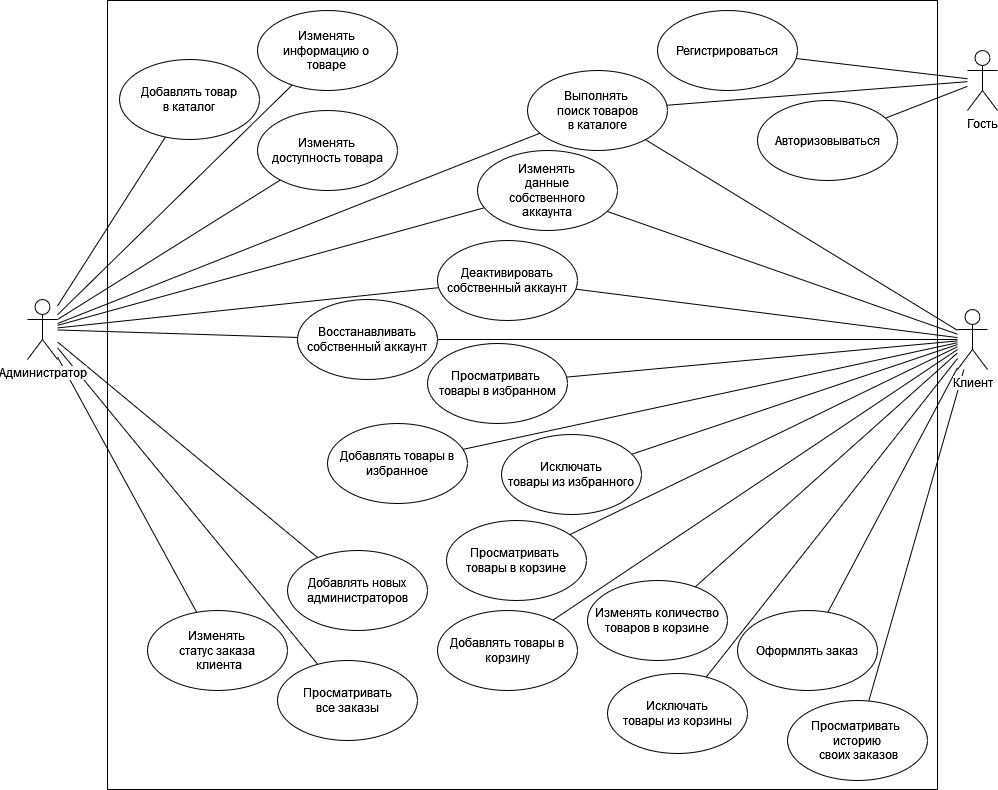

The diagram above was exported from draw.io. Its source (the exported page's mxGraphModel, read from the mxfile embedded in the PNG):
<mxGraphModel dx="1400" dy="4055" grid="1" gridSize="10" guides="1" tooltips="1" connect="1" arrows="1" fold="1" page="1" pageScale="1" pageWidth="4681" pageHeight="3300" math="0" shadow="0">
  <root>
    <mxCell id="0" />
    <mxCell id="1" parent="0" />
    <mxCell id="sRfGJkdk0s0mYE2xeK2K-22" value="" style="rounded=0;whiteSpace=wrap;html=1;" parent="1" vertex="1">
      <mxGeometry x="170" y="-40" width="830" height="789" as="geometry" />
    </mxCell>
    <mxCell id="sRfGJkdk0s0mYE2xeK2K-5" value="&lt;div&gt;Выполнять&amp;nbsp;&lt;/div&gt;&lt;div&gt;поиск товаров&lt;/div&gt;&lt;div&gt;в каталоге&lt;/div&gt;" style="ellipse;whiteSpace=wrap;html=1;" parent="1" vertex="1">
      <mxGeometry x="590" y="30" width="140" height="80" as="geometry" />
    </mxCell>
    <mxCell id="sRfGJkdk0s0mYE2xeK2K-6" value="Авторизовываться" style="ellipse;whiteSpace=wrap;html=1;" parent="1" vertex="1">
      <mxGeometry x="820" y="60" width="140" height="80" as="geometry" />
    </mxCell>
    <mxCell id="sRfGJkdk0s0mYE2xeK2K-7" value="&lt;div&gt;Добавлять товар&lt;/div&gt;&lt;div&gt;в каталог&lt;/div&gt;" style="ellipse;whiteSpace=wrap;html=1;" parent="1" vertex="1">
      <mxGeometry x="182" y="19" width="140" height="80" as="geometry" />
    </mxCell>
    <mxCell id="sRfGJkdk0s0mYE2xeK2K-8" value="&lt;div&gt;Изменять &lt;br&gt;&lt;/div&gt;&lt;div&gt;информацию о&amp;nbsp;&lt;/div&gt;&lt;div&gt;товаре&lt;br&gt;&lt;/div&gt;" style="ellipse;whiteSpace=wrap;html=1;" parent="1" vertex="1">
      <mxGeometry x="320" y="-30" width="140" height="80" as="geometry" />
    </mxCell>
    <mxCell id="sRfGJkdk0s0mYE2xeK2K-9" value="&lt;div&gt;Изменять &lt;br&gt;&lt;/div&gt;&lt;div&gt;доступность товара&lt;/div&gt;" style="ellipse;whiteSpace=wrap;html=1;" parent="1" vertex="1">
      <mxGeometry x="320" y="70" width="140" height="80" as="geometry" />
    </mxCell>
    <mxCell id="sRfGJkdk0s0mYE2xeK2K-11" value="&lt;div&gt;Просматривать&lt;/div&gt;&lt;div&gt;все заказы&lt;/div&gt;" style="ellipse;whiteSpace=wrap;html=1;" parent="1" vertex="1">
      <mxGeometry x="340" y="620" width="140" height="80" as="geometry" />
    </mxCell>
    <mxCell id="sRfGJkdk0s0mYE2xeK2K-12" value="&lt;div&gt;Изменять &lt;br&gt;&lt;/div&gt;&lt;div&gt;статус заказа&lt;/div&gt;&amp;nbsp;клиента" style="ellipse;whiteSpace=wrap;html=1;" parent="1" vertex="1">
      <mxGeometry x="210" y="570" width="140" height="80" as="geometry" />
    </mxCell>
    <mxCell id="sRfGJkdk0s0mYE2xeK2K-14" value="&lt;div&gt;Просматривать&amp;nbsp;&lt;/div&gt;&lt;div&gt;историю&lt;/div&gt;&lt;div&gt;&amp;nbsp;своих заказов&lt;/div&gt;" style="ellipse;whiteSpace=wrap;html=1;" parent="1" vertex="1">
      <mxGeometry x="850" y="660" width="140" height="80" as="geometry" />
    </mxCell>
    <mxCell id="sRfGJkdk0s0mYE2xeK2K-15" value="Оформлять заказ" style="ellipse;whiteSpace=wrap;html=1;" parent="1" vertex="1">
      <mxGeometry x="800" y="570" width="140" height="80" as="geometry" />
    </mxCell>
    <mxCell id="sRfGJkdk0s0mYE2xeK2K-16" value="Добавлять товары в корзину" style="ellipse;whiteSpace=wrap;html=1;" parent="1" vertex="1">
      <mxGeometry x="500" y="570" width="140" height="80" as="geometry" />
    </mxCell>
    <mxCell id="sRfGJkdk0s0mYE2xeK2K-17" value="&lt;div&gt;Просматривать&amp;nbsp;&lt;/div&gt;&lt;div&gt;товары в корзине&lt;/div&gt;" style="ellipse;whiteSpace=wrap;html=1;" parent="1" vertex="1">
      <mxGeometry x="509" y="480" width="140" height="80" as="geometry" />
    </mxCell>
    <mxCell id="sRfGJkdk0s0mYE2xeK2K-18" value="Изменять количество товаров в корзине" style="ellipse;whiteSpace=wrap;html=1;" parent="1" vertex="1">
      <mxGeometry x="650" y="540" width="140" height="80" as="geometry" />
    </mxCell>
    <mxCell id="sRfGJkdk0s0mYE2xeK2K-20" value="&lt;div&gt;Исключать &lt;br&gt;&lt;/div&gt;&lt;div&gt;товары из корзины&lt;/div&gt;" style="ellipse;whiteSpace=wrap;html=1;" parent="1" vertex="1">
      <mxGeometry x="670" y="633" width="140" height="80" as="geometry" />
    </mxCell>
    <mxCell id="sRfGJkdk0s0mYE2xeK2K-23" value="" style="endArrow=none;html=1;rounded=0;" parent="1" source="sRfGJkdk0s0mYE2xeK2K-7" target="sRfGJkdk0s0mYE2xeK2K-3" edge="1">
      <mxGeometry width="50" height="50" relative="1" as="geometry">
        <mxPoint x="50.82708851146708" y="228.46852770388796" as="sourcePoint" />
        <mxPoint x="360" y="320" as="targetPoint" />
      </mxGeometry>
    </mxCell>
    <mxCell id="sRfGJkdk0s0mYE2xeK2K-24" value="" style="endArrow=none;html=1;rounded=0;" parent="1" source="sRfGJkdk0s0mYE2xeK2K-14" target="sRfGJkdk0s0mYE2xeK2K-4" edge="1">
      <mxGeometry width="50" height="50" relative="1" as="geometry">
        <mxPoint x="361" y="247" as="sourcePoint" />
        <mxPoint x="270" y="300" as="targetPoint" />
      </mxGeometry>
    </mxCell>
    <mxCell id="sRfGJkdk0s0mYE2xeK2K-25" value="" style="endArrow=none;html=1;rounded=0;" parent="1" source="sRfGJkdk0s0mYE2xeK2K-11" target="sRfGJkdk0s0mYE2xeK2K-3" edge="1">
      <mxGeometry width="50" height="50" relative="1" as="geometry">
        <mxPoint x="614" y="165" as="sourcePoint" />
        <mxPoint x="730" y="285" as="targetPoint" />
      </mxGeometry>
    </mxCell>
    <mxCell id="sRfGJkdk0s0mYE2xeK2K-26" value="" style="endArrow=none;html=1;rounded=0;" parent="1" source="sRfGJkdk0s0mYE2xeK2K-3" target="sRfGJkdk0s0mYE2xeK2K-12" edge="1">
      <mxGeometry width="50" height="50" relative="1" as="geometry">
        <mxPoint x="78" y="435" as="sourcePoint" />
        <mxPoint x="-30" y="316" as="targetPoint" />
      </mxGeometry>
    </mxCell>
    <mxCell id="sRfGJkdk0s0mYE2xeK2K-27" value="" style="endArrow=none;html=1;rounded=0;" parent="1" source="sRfGJkdk0s0mYE2xeK2K-4" target="sRfGJkdk0s0mYE2xeK2K-16" edge="1">
      <mxGeometry width="50" height="50" relative="1" as="geometry">
        <mxPoint x="1299.999999999999" y="651.2222182733949" as="sourcePoint" />
        <mxPoint x="1081.488157361242" y="771.9009698098716" as="targetPoint" />
      </mxGeometry>
    </mxCell>
    <mxCell id="sRfGJkdk0s0mYE2xeK2K-28" value="" style="endArrow=none;html=1;rounded=0;" parent="1" source="sRfGJkdk0s0mYE2xeK2K-4" target="sRfGJkdk0s0mYE2xeK2K-17" edge="1">
      <mxGeometry width="50" height="50" relative="1" as="geometry">
        <mxPoint x="1299.999999999999" y="649.6283938252909" as="sourcePoint" />
        <mxPoint x="1091" y="782" as="targetPoint" />
      </mxGeometry>
    </mxCell>
    <mxCell id="sRfGJkdk0s0mYE2xeK2K-30" value="" style="endArrow=none;html=1;rounded=0;" parent="1" source="sRfGJkdk0s0mYE2xeK2K-5" target="sRfGJkdk0s0mYE2xeK2K-3" edge="1">
      <mxGeometry width="50" height="50" relative="1" as="geometry">
        <mxPoint x="271" y="267" as="sourcePoint" />
        <mxPoint x="-30" y="298" as="targetPoint" />
      </mxGeometry>
    </mxCell>
    <mxCell id="sRfGJkdk0s0mYE2xeK2K-31" value="" style="endArrow=none;html=1;rounded=0;" parent="1" source="sRfGJkdk0s0mYE2xeK2K-5" target="sRfGJkdk0s0mYE2xeK2K-4" edge="1">
      <mxGeometry width="50" height="50" relative="1" as="geometry">
        <mxPoint x="572" y="350" as="sourcePoint" />
        <mxPoint x="270" y="311" as="targetPoint" />
      </mxGeometry>
    </mxCell>
    <mxCell id="sRfGJkdk0s0mYE2xeK2K-32" value="" style="endArrow=none;html=1;rounded=0;" parent="1" source="sRfGJkdk0s0mYE2xeK2K-15" target="sRfGJkdk0s0mYE2xeK2K-4" edge="1">
      <mxGeometry width="50" height="50" relative="1" as="geometry">
        <mxPoint x="914" y="174" as="sourcePoint" />
        <mxPoint x="1030" y="294" as="targetPoint" />
      </mxGeometry>
    </mxCell>
    <mxCell id="nA5ZfOpmSh_9mEdgKbaJ-1" value="" style="endArrow=none;html=1;rounded=0;" parent="1" source="sRfGJkdk0s0mYE2xeK2K-6" target="eLAcEKZrnlarbIsGabOw-4" edge="1">
      <mxGeometry width="50" height="50" relative="1" as="geometry">
        <mxPoint x="818" y="221" as="sourcePoint" />
        <mxPoint x="1030" y="303" as="targetPoint" />
      </mxGeometry>
    </mxCell>
    <mxCell id="eLAcEKZrnlarbIsGabOw-2" value="" style="endArrow=none;html=1;rounded=0;" parent="1" source="sRfGJkdk0s0mYE2xeK2K-8" target="sRfGJkdk0s0mYE2xeK2K-3" edge="1">
      <mxGeometry width="50" height="50" relative="1" as="geometry">
        <mxPoint x="72" y="49" as="sourcePoint" />
        <mxPoint x="-31" y="270" as="targetPoint" />
      </mxGeometry>
    </mxCell>
    <mxCell id="eLAcEKZrnlarbIsGabOw-3" value="" style="endArrow=none;html=1;rounded=0;entryX=1;entryY=0.3333333333333333;entryDx=0;entryDy=0;entryPerimeter=0;" parent="1" source="sRfGJkdk0s0mYE2xeK2K-9" target="sRfGJkdk0s0mYE2xeK2K-3" edge="1">
      <mxGeometry width="50" height="50" relative="1" as="geometry">
        <mxPoint x="206" y="45" as="sourcePoint" />
        <mxPoint x="-30" y="285" as="targetPoint" />
      </mxGeometry>
    </mxCell>
    <mxCell id="eLAcEKZrnlarbIsGabOw-4" value="Гость" style="shape=umlActor;verticalLabelPosition=bottom;verticalAlign=top;html=1;outlineConnect=0;" parent="1" vertex="1">
      <mxGeometry x="1030" y="10" width="30" height="60" as="geometry" />
    </mxCell>
    <mxCell id="eLAcEKZrnlarbIsGabOw-5" value="" style="endArrow=none;html=1;rounded=0;" parent="1" source="sRfGJkdk0s0mYE2xeK2K-5" target="eLAcEKZrnlarbIsGabOw-4" edge="1">
      <mxGeometry width="50" height="50" relative="1" as="geometry">
        <mxPoint x="950" y="18" as="sourcePoint" />
        <mxPoint x="1030" y="19" as="targetPoint" />
      </mxGeometry>
    </mxCell>
    <mxCell id="eLAcEKZrnlarbIsGabOw-6" value="Изменять&lt;br&gt;данные&lt;br&gt;собственного&lt;br&gt;аккаунта" style="ellipse;whiteSpace=wrap;html=1;" parent="1" vertex="1">
      <mxGeometry x="540" y="110" width="140" height="80" as="geometry" />
    </mxCell>
    <mxCell id="eLAcEKZrnlarbIsGabOw-7" value="" style="endArrow=none;html=1;rounded=0;" parent="1" source="eLAcEKZrnlarbIsGabOw-6" target="sRfGJkdk0s0mYE2xeK2K-3" edge="1">
      <mxGeometry width="50" height="50" relative="1" as="geometry">
        <mxPoint x="624" y="175" as="sourcePoint" />
        <mxPoint x="-30" y="296" as="targetPoint" />
      </mxGeometry>
    </mxCell>
    <mxCell id="eLAcEKZrnlarbIsGabOw-10" value="Добавлять новых администраторов" style="ellipse;whiteSpace=wrap;html=1;" parent="1" vertex="1">
      <mxGeometry x="350" y="510" width="140" height="80" as="geometry" />
    </mxCell>
    <mxCell id="eLAcEKZrnlarbIsGabOw-11" value="" style="endArrow=none;html=1;rounded=0;" parent="1" source="eLAcEKZrnlarbIsGabOw-10" target="sRfGJkdk0s0mYE2xeK2K-3" edge="1">
      <mxGeometry width="50" height="50" relative="1" as="geometry">
        <mxPoint x="176" y="459" as="sourcePoint" />
        <mxPoint x="-30" y="311" as="targetPoint" />
      </mxGeometry>
    </mxCell>
    <mxCell id="eLAcEKZrnlarbIsGabOw-13" value="" style="endArrow=none;html=1;rounded=0;" parent="1" source="eLAcEKZrnlarbIsGabOw-14" target="sRfGJkdk0s0mYE2xeK2K-3" edge="1">
      <mxGeometry width="50" height="50" relative="1" as="geometry">
        <mxPoint x="362.68882188586485" y="220.97983756471785" as="sourcePoint" />
        <mxPoint x="-30" y="305" as="targetPoint" />
      </mxGeometry>
    </mxCell>
    <mxCell id="eLAcEKZrnlarbIsGabOw-14" value="Деактивировать собственный аккаунт" style="ellipse;whiteSpace=wrap;html=1;" parent="1" vertex="1">
      <mxGeometry x="500" y="200" width="140" height="80" as="geometry" />
    </mxCell>
    <mxCell id="eLAcEKZrnlarbIsGabOw-15" value="" style="endArrow=none;html=1;rounded=0;" parent="1" source="sRfGJkdk0s0mYE2xeK2K-4" target="eLAcEKZrnlarbIsGabOw-14" edge="1">
      <mxGeometry width="50" height="50" relative="1" as="geometry">
        <mxPoint x="1045" y="329" as="sourcePoint" />
        <mxPoint x="907" y="522" as="targetPoint" />
      </mxGeometry>
    </mxCell>
    <mxCell id="eLAcEKZrnlarbIsGabOw-16" value="" style="endArrow=none;html=1;rounded=0;" parent="1" source="sRfGJkdk0s0mYE2xeK2K-4" target="eLAcEKZrnlarbIsGabOw-6" edge="1">
      <mxGeometry width="50" height="50" relative="1" as="geometry">
        <mxPoint x="1030" y="333" as="sourcePoint" />
        <mxPoint x="759.2579743762444" y="274.8087333347821" as="targetPoint" />
      </mxGeometry>
    </mxCell>
    <mxCell id="eLAcEKZrnlarbIsGabOw-23" value="" style="endArrow=none;html=1;rounded=0;" parent="1" source="sRfGJkdk0s0mYE2xeK2K-4" target="sRfGJkdk0s0mYE2xeK2K-18" edge="1">
      <mxGeometry width="50" height="50" relative="1" as="geometry">
        <mxPoint x="1314.999999999999" y="649" as="sourcePoint" />
        <mxPoint x="1079" y="805" as="targetPoint" />
      </mxGeometry>
    </mxCell>
    <mxCell id="eLAcEKZrnlarbIsGabOw-24" value="" style="endArrow=none;html=1;rounded=0;" parent="1" source="sRfGJkdk0s0mYE2xeK2K-4" target="sRfGJkdk0s0mYE2xeK2K-20" edge="1">
      <mxGeometry width="50" height="50" relative="1" as="geometry">
        <mxPoint x="1299.999999999999" y="655.1853904300133" as="sourcePoint" />
        <mxPoint x="1049" y="896" as="targetPoint" />
      </mxGeometry>
    </mxCell>
    <mxCell id="eLAcEKZrnlarbIsGabOw-25" value="Добавлять товары в избранное" style="ellipse;whiteSpace=wrap;html=1;" parent="1" vertex="1">
      <mxGeometry x="390" y="383" width="140" height="80" as="geometry" />
    </mxCell>
    <mxCell id="eLAcEKZrnlarbIsGabOw-26" value="&lt;div&gt;Просматривать&amp;nbsp;&lt;/div&gt;&lt;div&gt;товары в избранном&lt;/div&gt;" style="ellipse;whiteSpace=wrap;html=1;" parent="1" vertex="1">
      <mxGeometry x="490" y="303" width="140" height="80" as="geometry" />
    </mxCell>
    <mxCell id="eLAcEKZrnlarbIsGabOw-28" value="&lt;div&gt;Исключать&lt;/div&gt;&lt;div&gt;товары из избранного&lt;/div&gt;" style="ellipse;whiteSpace=wrap;html=1;" parent="1" vertex="1">
      <mxGeometry x="564" y="394" width="140" height="80" as="geometry" />
    </mxCell>
    <mxCell id="eLAcEKZrnlarbIsGabOw-29" value="" style="endArrow=none;html=1;rounded=0;" parent="1" source="sRfGJkdk0s0mYE2xeK2K-4" target="eLAcEKZrnlarbIsGabOw-25" edge="1">
      <mxGeometry width="50" height="50" relative="1" as="geometry">
        <mxPoint x="1100" y="601" as="sourcePoint" />
        <mxPoint x="881.488157361242" y="721.9009698098716" as="targetPoint" />
      </mxGeometry>
    </mxCell>
    <mxCell id="eLAcEKZrnlarbIsGabOw-30" value="" style="endArrow=none;html=1;rounded=0;" parent="1" source="sRfGJkdk0s0mYE2xeK2K-4" target="eLAcEKZrnlarbIsGabOw-26" edge="1">
      <mxGeometry width="50" height="50" relative="1" as="geometry">
        <mxPoint x="1100" y="600" as="sourcePoint" />
        <mxPoint x="891" y="732" as="targetPoint" />
      </mxGeometry>
    </mxCell>
    <mxCell id="eLAcEKZrnlarbIsGabOw-32" value="" style="endArrow=none;html=1;rounded=0;" parent="1" source="sRfGJkdk0s0mYE2xeK2K-4" target="eLAcEKZrnlarbIsGabOw-28" edge="1">
      <mxGeometry width="50" height="50" relative="1" as="geometry">
        <mxPoint x="1100" y="605" as="sourcePoint" />
        <mxPoint x="849" y="846" as="targetPoint" />
      </mxGeometry>
    </mxCell>
    <mxCell id="sRfGJkdk0s0mYE2xeK2K-3" value="&lt;span style=&quot;background-color: rgb(255, 255, 255);&quot;&gt;Администратор&lt;/span&gt;" style="shape=umlActor;verticalLabelPosition=bottom;verticalAlign=top;html=1;outlineConnect=0;" parent="1" vertex="1">
      <mxGeometry x="90" y="259" width="30" height="60" as="geometry" />
    </mxCell>
    <mxCell id="sRfGJkdk0s0mYE2xeK2K-4" value="&lt;div&gt;&lt;span style=&quot;background-color: rgb(255, 255, 255);&quot;&gt;Клиент&lt;/span&gt;&lt;/div&gt;" style="shape=umlActor;verticalLabelPosition=bottom;verticalAlign=top;html=1;outlineConnect=0;" parent="1" vertex="1">
      <mxGeometry x="1020" y="269" width="30" height="60" as="geometry" />
    </mxCell>
    <mxCell id="8-wf7W8J5263LRo5gIHo-1" value="Восстанавливать собственный аккаунт" style="ellipse;whiteSpace=wrap;html=1;" parent="1" vertex="1">
      <mxGeometry x="360" y="259" width="140" height="80" as="geometry" />
    </mxCell>
    <mxCell id="8-wf7W8J5263LRo5gIHo-2" value="" style="endArrow=none;html=1;rounded=0;" parent="1" source="8-wf7W8J5263LRo5gIHo-1" target="sRfGJkdk0s0mYE2xeK2K-3" edge="1">
      <mxGeometry width="50" height="50" relative="1" as="geometry">
        <mxPoint x="382" y="240" as="sourcePoint" />
        <mxPoint x="-30" y="298" as="targetPoint" />
      </mxGeometry>
    </mxCell>
    <mxCell id="8-wf7W8J5263LRo5gIHo-3" value="" style="endArrow=none;html=1;rounded=0;" parent="1" source="sRfGJkdk0s0mYE2xeK2K-4" target="8-wf7W8J5263LRo5gIHo-1" edge="1">
      <mxGeometry width="50" height="50" relative="1" as="geometry">
        <mxPoint x="1030" y="307" as="sourcePoint" />
        <mxPoint x="518" y="239" as="targetPoint" />
      </mxGeometry>
    </mxCell>
    <mxCell id="b_sToPFwX9TzHXMzbBZV-1" value="Регистрироваться" style="ellipse;whiteSpace=wrap;html=1;" vertex="1" parent="1">
      <mxGeometry x="720" y="-30" width="140" height="80" as="geometry" />
    </mxCell>
    <mxCell id="b_sToPFwX9TzHXMzbBZV-2" value="" style="endArrow=none;html=1;rounded=0;" edge="1" parent="1" source="b_sToPFwX9TzHXMzbBZV-1" target="eLAcEKZrnlarbIsGabOw-4">
      <mxGeometry width="50" height="50" relative="1" as="geometry">
        <mxPoint x="739" y="75" as="sourcePoint" />
        <mxPoint x="1040" y="51" as="targetPoint" />
      </mxGeometry>
    </mxCell>
  </root>
</mxGraphModel>